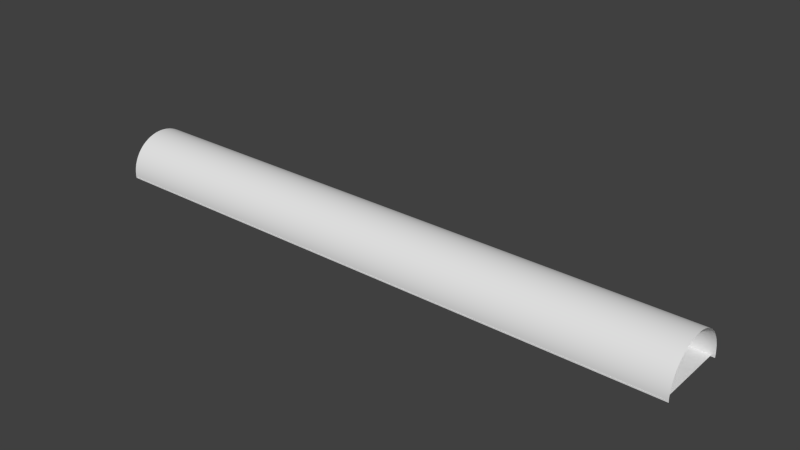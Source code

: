 # Source: TUNNELbunwrap.blend  (saved by Blender 2.75.0; exported with 4.5.12 LTS)
import bpy
from mathutils import Matrix  # noqa: F401  (used for matrix-valued properties, if any)

bpy.ops.wm.read_factory_settings(use_empty=True)
scene = bpy.context.scene
scene.name = 'Scene'

# ---- collections
col_collection_1 = bpy.data.collections.new('Collection 1'); scene.collection.children.link(col_collection_1)

# ---- world
world_world = bpy.data.worlds.new('World'); scene.world = world_world
world_world.color = (0.05088, 0.05088, 0.05088)
world_world.use_sun_shadow = False
world_world.sun_shadow_jitter_overblur = 0.0
world_world.cycles.sampling_method = 'MANUAL'
world_world.cycles.sample_map_resolution = 256

# ---- meshes
me_cube = bpy.data.meshes.new('Cube')
me_cube.from_pydata([], [], [])
me_cube.use_remesh_preserve_volume = False
me_cube.use_remesh_preserve_attributes = False
me_cube.use_mirror_vertex_groups = False
me_cube.update()
me_cylinder_001 = bpy.data.meshes.new('Cylinder.001')
me_cylinder_001.from_pydata([(-1.192e-06, 2.768, -7.914), (1.192e-06, 2.768, 340.4), (0.09802, 2.763, -7.914), (0.09802, 2.763, 340.4), (0.09802, 0.7724, -7.914), (0.09802, 0.7724, 340.4), (-1.967e-06, 0.7676, -7.914), (3.576e-07, 0.7676, 340.4), (-0.09802, 0.7724, -7.914), (-0.09802, 0.7724, 340.4), (-0.1951, 0.7868, -7.914), (-0.1951, 0.7868, 340.4), (-0.2903, 0.8106, -7.914), (-0.2903, 0.8106, 340.4), (-0.3827, 0.8437, -7.914), (-0.3827, 0.8437, 340.4), (-0.4714, 0.8857, -7.914), (-0.4714, 0.8857, 340.4), (-0.5556, 0.9361, -7.914), (-0.5556, 0.9361, 340.4), (-0.6344, 0.9946, -7.914), (-0.6344, 0.9946, 340.4), (-0.7071, 1.06, -7.914), (-0.7071, 1.06, 340.4), (-0.773, 1.133, -7.914), (-0.773, 1.133, 340.4), (-0.8315, 1.212, -7.914), (-0.8315, 1.212, 340.4), (-0.8819, 1.296, -7.914), (-0.8819, 1.296, 340.4), (-0.9239, 1.385, -7.914), (-0.9239, 1.385, 340.4), (-0.9569, 1.477, -7.914), (-0.9569, 1.477, 340.4), (-0.9808, 1.572, -7.914), (-0.9808, 1.572, 340.4), (-0.9952, 1.67, -7.914), (-0.9952, 1.67, 340.4), (-1.0, 1.768, -7.914), (-1.0, 1.768, 340.4), (-0.9952, 1.866, -7.914), (-0.9952, 1.866, 340.4), (-0.9808, 1.963, -7.914), (-0.9808, 1.963, 340.4), (-0.9569, 2.058, -7.914), (-0.9569, 2.058, 340.4), (-0.9239, 2.15, -7.914), (-0.9239, 2.15, 340.4), (-0.8819, 2.239, -7.914), (-0.8819, 2.239, 340.4), (-0.8315, 2.323, -7.914), (-0.8315, 2.323, 340.4), (-0.773, 2.402, -7.914), (-0.773, 2.402, 340.4), (-0.7071, 2.475, -7.914), (-0.7071, 2.475, 340.4), (-0.6344, 2.541, -7.914), (-0.6344, 2.541, 340.4), (-0.5556, 2.599, -7.914), (-0.5556, 2.599, 340.4), (-0.4714, 2.649, -7.914), (-0.4714, 2.649, 340.4), (-0.3827, 2.691, -7.914), (-0.3827, 2.691, 340.4), (-0.2903, 2.725, -7.914), (-0.2903, 2.725, 340.4), (-0.1951, 2.748, -7.914), (-0.1951, 2.748, 340.4), (-0.09802, 2.763, -7.914), (-0.09802, 2.763, 340.4), (0.06227, 0.7656, -6.06), (0.06227, 0.7656, 338.5), (0.06227, 2.766, -6.06), (0.06227, 2.766, 338.5)], [], [(0, 2, 3, 1), (4, 6, 7, 5), (6, 8, 9, 7), (8, 10, 11, 9), (10, 12, 13, 11), (12, 14, 15, 13), (14, 16, 17, 15), (16, 18, 19, 17), (18, 20, 21, 19), (20, 22, 23, 21), (22, 24, 25, 23), (24, 26, 27, 25), (26, 28, 29, 27), (28, 30, 31, 29), (30, 32, 33, 31), (32, 34, 35, 33), (34, 36, 37, 35), (36, 38, 39, 37), (38, 40, 41, 39), (40, 42, 43, 41), (42, 44, 45, 43), (44, 46, 47, 45), (46, 48, 49, 47), (48, 50, 51, 49), (50, 52, 53, 51), (52, 54, 55, 53), (54, 56, 57, 55), (56, 58, 59, 57), (58, 60, 61, 59), (60, 62, 63, 61), (62, 64, 65, 63), (64, 66, 67, 65), (66, 68, 69, 67), (68, 0, 1, 69), (70, 71, 73, 72)])
me_cylinder_001.polygons.foreach_set('use_smooth', [1, 1, 1, 1, 1, 1, 1, 1, 1, 1, 1, 1, 1, 1, 1, 1, 1, 1, 1, 1, 1, 1, 1, 1, 1, 1, 1, 1, 1, 1, 1, 1, 1, 1, 0])
_uv = me_cylinder_001.uv_layers.new(name='UVMap')
_uv.uv.foreach_set('vector', [0.1283, 0.002238, 0.1322, 0.002305, 0.1322, 0.2244, 0.1283, 0.2244, 4.996e-05, 3.043e-05, 0.003945, 9.765e-05, 0.003926, 0.2233, 3.043e-05, 0.2233, 0.003945, 9.765e-05, 0.00784, 0.0001649, 0.007822, 0.2234, 0.003926, 0.2233, 0.00784, 0.0001649, 0.01173, 0.000232, 0.01172, 0.2234, 0.007822, 0.2234, 0.01173, 0.000232, 0.01563, 0.0002992, 0.01561, 0.2234, 0.01172, 0.2234, 0.01563, 0.0002992, 0.01952, 0.0003663, 0.0195, 0.2235, 0.01561, 0.2234, 0.01952, 0.0003663, 0.02341, 0.0004335, 0.0234, 0.2235, 0.0195, 0.2235, 0.02341, 0.0004335, 0.0273, 0.0005006, 0.02729, 0.2235, 0.0234, 0.2235, 0.0273, 0.0005006, 0.0312, 0.0005677, 0.03118, 0.2236, 0.02729, 0.2235, 0.0312, 0.0005677, 0.03509, 0.0006347, 0.03507, 0.2236, 0.03118, 0.2236, 0.03509, 0.0006347, 0.03898, 0.0007012, 0.03896, 0.2236, 0.03507, 0.2236, 0.03898, 0.0007012, 0.04287, 0.0007682, 0.04285, 0.2237, 0.03896, 0.2236, 0.04287, 0.0007682, 0.04676, 0.0008352, 0.04674, 0.2237, 0.04285, 0.2237, 0.04676, 0.0008352, 0.05064, 0.0009022, 0.05063, 0.2237, 0.04674, 0.2237, 0.05064, 0.0009022, 0.05453, 0.0009692, 0.05452, 0.2238, 0.05063, 0.2237, 0.05453, 0.0009692, 0.05842, 0.001036, 0.05841, 0.2238, 0.05452, 0.2238, 0.05842, 0.001036, 0.06231, 0.001103, 0.0623, 0.2238, 0.05841, 0.2238, 0.06231, 0.001103, 0.06619, 0.00117, 0.06618, 0.2239, 0.0623, 0.2238, 0.06619, 0.00117, 0.07008, 0.001237, 0.07007, 0.2239, 0.06618, 0.2239, 0.07008, 0.001237, 0.07396, 0.001304, 0.07395, 0.2239, 0.07007, 0.2239, 0.07396, 0.001304, 0.07785, 0.001371, 0.07784, 0.224, 0.07395, 0.2239, 0.07785, 0.001371, 0.08173, 0.001437, 0.08172, 0.224, 0.07784, 0.224, 0.08173, 0.001437, 0.08561, 0.001504, 0.08561, 0.224, 0.08172, 0.224, 0.08561, 0.001504, 0.0895, 0.001571, 0.08949, 0.2241, 0.08561, 0.224, 0.0895, 0.001571, 0.09338, 0.001638, 0.09337, 0.2241, 0.08949, 0.2241, 0.09338, 0.001638, 0.09726, 0.001705, 0.09725, 0.2241, 0.09337, 0.2241, 0.09726, 0.001705, 0.1011, 0.001772, 0.1011, 0.2242, 0.09725, 0.2241, 0.1011, 0.001772, 0.105, 0.001839, 0.105, 0.2242, 0.1011, 0.2242, 0.105, 0.001839, 0.1089, 0.001905, 0.1089, 0.2242, 0.105, 0.2242, 0.1089, 0.001905, 0.1128, 0.001972, 0.1128, 0.2243, 0.1089, 0.2242, 0.1128, 0.001972, 0.1167, 0.002039, 0.1167, 0.2243, 0.1128, 0.2243, 0.1167, 0.002039, 0.1205, 0.002105, 0.1205, 0.2243, 0.1167, 0.2243, 0.1205, 0.002105, 0.1244, 0.002172, 0.1244, 0.2244, 0.1205, 0.2243, 0.1244, 0.002172, 0.1283, 0.002238, 0.1283, 0.2244, 0.1244, 0.2244, 0.1497, 3.043e-05, 0.1497, 0.9998, 0.1322, 1.0, 0.1322, 0.0001659])
me_cylinder_001.use_remesh_preserve_volume = False
me_cylinder_001.use_remesh_preserve_attributes = False
me_cylinder_001.use_mirror_vertex_groups = False
me_cylinder_001.update()

# ---- objects
ob_cube = bpy.data.objects.new('Cube', me_cube)
ob_cylinder = bpy.data.objects.new('Cylinder', me_cylinder_001)

# ---- transforms, parenting, visibility, modifiers, constraints
ob_cube.location = (0.0, 2.244, 0.0)
ob_cube.lineart.crease_threshold = 0.0
ob_cylinder.location = (-7.673, -1.766, 0.06227)
ob_cylinder.rotation_euler = (-0.0, 1.571, 0.0)
ob_cylinder.scale = (1.0, 1.0, 0.04616)
ob_cylinder.lineart.crease_threshold = 0.0

# ---- collection membership
col_collection_1.objects.link(ob_cube)
col_collection_1.objects.link(ob_cylinder)

# ---- scene / render settings (as saved in the file)
scene.frame_start = 1; scene.frame_end = 250; scene.frame_set(74)
scene.render.engine = 'BLENDER_EEVEE_NEXT'
scene.render.resolution_percentage = 50
scene.render.dither_intensity = 0.0
scene.cycles.use_denoising = False
scene.cycles.samples = 10
scene.cycles.sampling_pattern = 'TABULATED_SOBOL'
scene.cycles.light_sampling_threshold = 0.0
scene.cycles.use_adaptive_sampling = False
scene.cycles.use_light_tree = False
scene.cycles.blur_glossy = 0.0
scene.cycles.pixel_filter_type = 'GAUSSIAN'
scene.cycles.sample_clamp_indirect = 0.0
scene.view_settings.view_transform = 'Standard'
bpy.context.view_layer.update()

# ---- added for rendering (the .blend has no active camera and no usable light): camera, sun
cam_auto = bpy.data.cameras.new('AutoCamera')
cam_auto.lens = 50.0
cam_auto.sensor_width = 36.0
cam_auto.clip_end = 1000.0
ob_auto_camera = bpy.data.objects.new('AutoCamera', cam_auto)
scene.collection.objects.link(ob_auto_camera)
ob_auto_camera.location = (15.2134, -17.6317, 12.6825)
ob_auto_camera.rotation_euler = (1.09748, -7.21219e-08, 0.694738)
scene.camera = ob_auto_camera
light_auto_sun = bpy.data.lights.new('AutoSun', 'SUN')
light_auto_sun.energy = 3.0
light_auto_sun.angle = 0.0523599
ob_auto_sun = bpy.data.objects.new('AutoSun', light_auto_sun)
scene.collection.objects.link(ob_auto_sun)
ob_auto_sun.rotation_euler = (0.872665, 0.174533, 0.523599)
bpy.context.view_layer.update()
